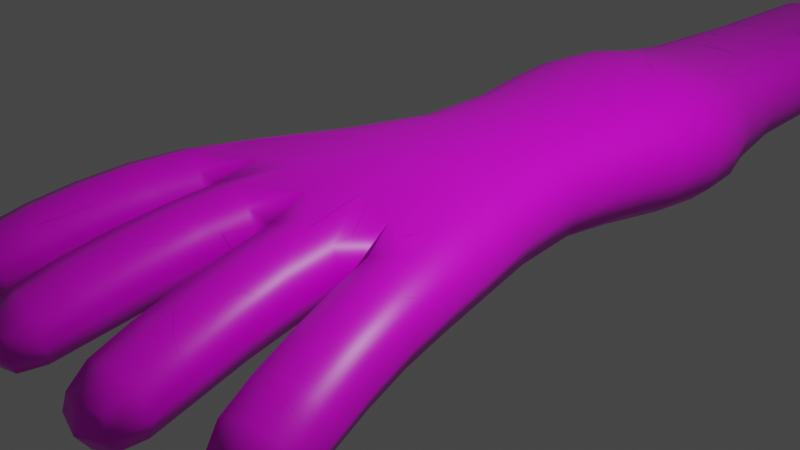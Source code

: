 # Source: hand_arm.blend  (saved by Blender 2.91.10; exported with 4.5.12 LTS)
import bpy
from mathutils import Matrix  # noqa: F401  (used for matrix-valued properties, if any)

bpy.ops.wm.read_factory_settings(use_empty=True)
scene = bpy.context.scene
scene.name = 'Scene'

# ---- collections
col_collection = bpy.data.collections.new('Collection'); scene.collection.children.link(col_collection)

# ---- images (referenced by path relative to the original .blend; pixels are not part of the script)
import os
ASSET_DIR = os.environ.get("B2B_ASSET_DIR", "")  # directory of the original .blend (textures are referenced by path, not embedded)
HERE = os.path.dirname(os.path.abspath(__file__))  # packed textures are extracted next to this script under _unpacked/

def load_image(name, relpath, width, height, colorspace="sRGB"):
    """Load a texture the original file referenced (path relative to the .blend, or extracted next to this script)."""
    p = next((c for c in (os.path.join(HERE, relpath), os.path.join(ASSET_DIR, relpath)) if relpath and os.path.exists(c)), "")
    if p:
        img = bpy.data.images.load(p, check_existing=True)
        img.name = name
    else:  # same state as the original file: an image datablock whose file is absent (Cycles renders it pink)
        img = bpy.data.images.new(name, width, height)
        img.source = "FILE"
        img.filepath = "//" + (relpath or name)
    img.colorspace_settings.name = colorspace
    return img
img_hand_png = load_image('hand.png', 'hand.png', 1024, 1024, 'sRGB')
img_arm_png = load_image('arm.png', 'arm.png', 1024, 1024, 'sRGB')

# ---- materials (node trees are filled in below, after node groups)
mat_hand = bpy.data.materials.new('hand')
mat_hand.alpha_threshold = 0.0
mat_hand.use_transparent_shadow = False
mat_hand.line_color = (0.0, 0.0, 0.0, 1.0)
mat_arm = bpy.data.materials.new('arm')
mat_arm.alpha_threshold = 0.0
mat_arm.use_transparent_shadow = False
mat_arm.line_color = (0.0, 0.0, 0.0, 1.0)

# ---- material node trees
mat_hand.use_nodes = True; mat_hand.node_tree.nodes.clear()
_N = mat_hand.node_tree.nodes; _L = mat_hand.node_tree.links
n0 = _N.new('ShaderNodeOutputMaterial'); n0.name = 'Material Output'; n0.location = (300, 300)
n1 = _N.new('ShaderNodeBsdfPrincipled'); n1.name = 'Principled BSDF'; n1.location = (10, 300)
n1.distribution = 'GGX'
n1.subsurface_method = 'BURLEY'
n1.inputs[2].default_value = 0.4
n1.inputs[3].default_value = 1.45
n1.inputs[27].default_value = (0.0, 0.0, 0.0, 1.0)
n1.inputs[28].default_value = 1.0
n2 = _N.new('ShaderNodeTexImage'); n2.name = 'Image Texture'; n2.location = (-280, 280)
n2.image = img_hand_png
_L.new(n1.outputs[0], n0.inputs[0])
_L.new(n2.outputs[0], n1.inputs[0])
n0.is_active_output = True
mat_arm.use_nodes = True; mat_arm.node_tree.nodes.clear()
_N = mat_arm.node_tree.nodes; _L = mat_arm.node_tree.links
n0 = _N.new('ShaderNodeOutputMaterial'); n0.name = 'Material Output'; n0.location = (300, 300)
n1 = _N.new('ShaderNodeBsdfPrincipled'); n1.name = 'Principled BSDF'; n1.location = (10, 300)
n1.distribution = 'GGX'
n1.subsurface_method = 'BURLEY'
n1.inputs[2].default_value = 0.4
n1.inputs[3].default_value = 1.45
n1.inputs[27].default_value = (0.0, 0.0, 0.0, 1.0)
n1.inputs[28].default_value = 1.0
n2 = _N.new('ShaderNodeTexImage'); n2.name = 'Image Texture'; n2.location = (-280, 280)
n2.image = img_arm_png
_L.new(n1.outputs[0], n0.inputs[0])
_L.new(n2.outputs[0], n1.inputs[0])
n0.is_active_output = True

# ---- world
world_world = bpy.data.worlds.new('World'); scene.world = world_world
world_world.use_nodes = True; world_world.node_tree.nodes.clear()
_N = world_world.node_tree.nodes; _L = world_world.node_tree.links
n0 = _N.new('ShaderNodeOutputWorld'); n0.name = 'World Output'; n0.location = (300, 300)
n1 = _N.new('ShaderNodeBackground'); n1.name = 'Background'; n1.location = (10, 300)
n1.inputs[0].default_value = (0.05088, 0.05088, 0.05088, 1.0)
_L.new(n1.outputs[0], n0.inputs[0])
n0.is_active_output = True
world_world.color = (0.05088, 0.05088, 0.05088)
world_world.use_sun_shadow = False
world_world.sun_shadow_jitter_overblur = 0.0

# ---- cameras
cam_camera = bpy.data.cameras.new('Camera')
cam_camera.clip_end = 100.0
cam_camera.ortho_scale = 7.314

# ---- lights
light_light = bpy.data.lights.new('Light', 'POINT')
light_light.transmission_factor = 0.0
light_light.energy = 1000.0
light_light.shadow_soft_size = 0.1
light_light.shadow_maximum_resolution = 0.006
light_light.use_absolute_resolution = True

# ---- meshes
me_cube = bpy.data.meshes.new('Cube')
me_cube.from_pydata([(-0.000689, 1.437, 0.6532), (-0.000689, 1.437, -0.4901), (-0.000689, -1.24, 0.8004), (-0.000689, -1.169, -0.103), (-1.0, 1.437, 0.3664), (-1.0, 1.437, -0.3664), (-1.919, -0.7474, 0.7172), (-1.919, -0.6767, -0.1203), (-0.5003, 1.437, -0.4747), (-0.9601, -1.071, 0.7689), (-0.9601, -1.0, -0.1203), (-0.5003, 1.437, 0.6089), (-2.155, -1.757, -0.09456), (-2.155, -1.846, 0.7113), (-1.225, -2.081, 0.7113), (-1.225, -1.993, -0.09456), (-0.09909, -2.227, 0.7113), (-0.09909, -2.138, -0.09456), (-1.066, -2.017, -0.09456), (-1.066, -2.106, 0.7113), (-2.427, -2.832, -0.3017), (-2.427, -2.891, 0.4594), (-1.497, -3.127, 0.4594), (-1.497, -3.068, -0.3017), (-0.2075, -3.329, 0.4594), (-0.2075, -3.27, -0.3017), (-1.174, -3.148, -0.3017), (-1.174, -3.207, 0.4594), (-0.2895, -4.246, 0.1717), (-0.2926, -4.145, -0.5612), (-1.262, -4.053, -0.5612), (-1.259, -4.154, 0.1717), (-2.614, -3.571, -0.5612), (-2.614, -3.673, 0.1717), (-1.684, -3.908, 0.1717), (-1.684, -3.807, -0.5612), (-0.5003, 8.886, -0.4747), (-1.0, 8.886, -0.3664), (-0.000689, 8.886, 0.509), (-0.000689, 8.886, -0.4901), (-1.0, 8.886, 0.3664), (-0.5003, 8.886, 0.506), (-0.5003, 4.896, 0.506), (-1.0, 4.896, 0.3664), (-0.000689, 4.896, -0.4901), (-0.000689, 4.896, 0.509), (-1.0, 4.896, -0.3664), (-0.5003, 4.896, -0.4747), (-0.861, 4.183, 0.7983), (-1.499, 4.183, 0.422), (-0.000689, 4.183, 0.8912), (-1.499, 4.183, -0.4245), (-0.000689, 4.183, -0.8899), (-0.861, 4.183, -0.7645), (-1.511, 3.02, 0.4052), (-0.000689, 3.02, 0.7758), (-1.511, 3.02, -0.4069), (-0.846, 3.02, 0.71), (-0.000689, 3.02, -0.7691), (-0.846, 3.02, -0.677)], [], [(11, 4, 6, 9), (10, 9, 14, 15), (7, 6, 4, 5), (8, 1, 3, 10), (48, 50, 45, 42), (43, 42, 41, 40), (5, 8, 10, 7), (9, 10, 18, 19), (0, 11, 9, 2), (15, 14, 22, 23), (6, 7, 12, 13), (7, 10, 15, 12), (9, 6, 13, 14), (18, 17, 25, 26), (10, 3, 17, 18), (3, 2, 16, 17), (2, 9, 19, 16), (20, 23, 35, 32), (14, 13, 21, 22), (12, 15, 23, 20), (13, 12, 20, 21), (27, 26, 30, 31), (16, 19, 27, 24), (17, 16, 24, 25), (19, 18, 26, 27), (29, 28, 31, 30), (26, 25, 29, 30), (24, 27, 31, 28), (25, 24, 28, 29), (35, 34, 33, 32), (21, 20, 32, 33), (23, 22, 34, 35), (22, 21, 33, 34), (46, 43, 40, 37), (44, 47, 36, 39), (47, 46, 37, 36), (42, 45, 38, 41), (53, 51, 46, 47), (52, 53, 47, 44), (51, 49, 43, 46), (49, 48, 42, 43), (54, 57, 48, 49), (56, 54, 49, 51), (58, 59, 53, 52), (59, 56, 51, 53), (57, 55, 50, 48), (11, 0, 55, 57), (8, 5, 56, 59), (1, 8, 59, 58), (5, 4, 54, 56), (4, 11, 57, 54)])
me_cube.polygons.foreach_set('use_smooth', [True] * 51)
_uv = me_cube.uv_layers.new(name='UVMap')
_uv.uv.foreach_set('vector', [0.75, 0.5, 0.875, 0.5, 0.875, 0.75, 0.75, 0.75, 0.375, 0.875, 0.625, 0.875, 0.625, 0.875, 0.375, 0.875, 0.375, 0.0, 0.625, 0.0, 0.625, 0.25, 0.375, 0.25, 0.25, 0.5, 0.375, 0.5, 0.375, 0.75, 0.25, 0.75, 0.75, 0.5, 0.625, 0.5, 0.625, 0.5, 0.75, 0.5, 0.875, 0.5, 0.75, 0.5, 0.75, 0.5, 0.875, 0.5, 0.125, 0.5, 0.25, 0.5, 0.25, 0.75, 0.125, 0.75, 0.625, 0.875, 0.375, 0.875, 0.375, 0.875, 0.625, 0.875, 0.625, 0.5, 0.75, 0.5, 0.75, 0.75, 0.625, 0.75, 0.375, 0.875, 0.625, 0.875, 0.625, 0.875, 0.375, 0.875, 0.625, 0.0, 0.375, 0.0, 0.375, 0.0, 0.625, 0.0, 0.125, 0.75, 0.25, 0.75, 0.25, 0.75, 0.125, 0.75, 0.75, 0.75, 0.875, 0.75, 0.875, 0.75, 0.75, 0.75, 0.25, 0.75, 0.375, 0.75, 0.375, 0.75, 0.25, 0.75, 0.25, 0.75, 0.375, 0.75, 0.375, 0.75, 0.25, 0.75, 0.375, 0.75, 0.625, 0.75, 0.625, 0.75, 0.375, 0.75, 0.625, 0.75, 0.75, 0.75, 0.75, 0.75, 0.625, 0.75, 0.125, 0.75, 0.25, 0.75, 0.25, 0.75, 0.125, 0.75, 0.75, 0.75, 0.875, 0.75, 0.875, 0.75, 0.75, 0.75, 0.125, 0.75, 0.25, 0.75, 0.25, 0.75, 0.125, 0.75, 0.625, 0.0, 0.375, 0.0, 0.375, 0.0, 0.625, 0.0, 0.625, 0.875, 0.375, 0.875, 0.375, 0.875, 0.625, 0.875, 0.625, 0.75, 0.75, 0.75, 0.75, 0.75, 0.625, 0.75, 0.375, 0.75, 0.625, 0.75, 0.625, 0.75, 0.375, 0.75, 0.625, 0.875, 0.375, 0.875, 0.375, 0.875, 0.625, 0.875, 0.375, 0.75, 0.625, 0.75, 0.625, 0.875, 0.375, 0.875, 0.25, 0.75, 0.375, 0.75, 0.375, 0.75, 0.25, 0.75, 0.625, 0.75, 0.75, 0.75, 0.75, 0.75, 0.625, 0.75, 0.375, 0.75, 0.625, 0.75, 0.625, 0.75, 0.375, 0.75, 0.375, 0.875, 0.625, 0.875, 0.625, 1.0, 0.375, 1.0, 0.625, 0.0, 0.375, 0.0, 0.375, 0.0, 0.625, 0.0, 0.375, 0.875, 0.625, 0.875, 0.625, 0.875, 0.375, 0.875, 0.75, 0.75, 0.875, 0.75, 0.875, 0.75, 0.75, 0.75, 0.375, 0.25, 0.625, 0.25, 0.625, 0.25, 0.375, 0.25, 0.375, 0.5, 0.25, 0.5, 0.25, 0.5, 0.375, 0.5, 0.25, 0.5, 0.125, 0.5, 0.125, 0.5, 0.25, 0.5, 0.75, 0.5, 0.625, 0.5, 0.625, 0.5, 0.75, 0.5, 0.25, 0.5, 0.125, 0.5, 0.125, 0.5, 0.25, 0.5, 0.375, 0.5, 0.25, 0.5, 0.25, 0.5, 0.375, 0.5, 0.375, 0.25, 0.625, 0.25, 0.625, 0.25, 0.375, 0.25, 0.875, 0.5, 0.75, 0.5, 0.75, 0.5, 0.875, 0.5, 0.875, 0.5, 0.75, 0.5, 0.75, 0.5, 0.875, 0.5, 0.375, 0.25, 0.625, 0.25, 0.625, 0.25, 0.375, 0.25, 0.375, 0.5, 0.25, 0.5, 0.25, 0.5, 0.375, 0.5, 0.25, 0.5, 0.125, 0.5, 0.125, 0.5, 0.25, 0.5, 0.75, 0.5, 0.625, 0.5, 0.625, 0.5, 0.75, 0.5, 0.75, 0.5, 0.625, 0.5, 0.625, 0.5, 0.75, 0.5, 0.25, 0.5, 0.125, 0.5, 0.125, 0.5, 0.25, 0.5, 0.375, 0.5, 0.25, 0.5, 0.25, 0.5, 0.375, 0.5, 0.375, 0.25, 0.625, 0.25, 0.625, 0.25, 0.375, 0.25, 0.875, 0.5, 0.75, 0.5, 0.75, 0.5, 0.875, 0.5])
me_cube.materials.append(mat_hand)
me_cube.use_remesh_preserve_volume = False
me_cube.use_remesh_preserve_attributes = False
me_cube.use_mirror_vertex_groups = False
me_cube.update()
me_cube_001 = bpy.data.meshes.new('Cube.001')
me_cube_001.from_pydata([(-0.9167, 1.437, 0.2847), (-0.9167, 1.437, -0.2623), (-0.5002, 1.437, -0.4592), (-0.5002, 1.437, 0.5759), (-0.5002, 8.886, -0.4592), (-0.9167, 8.886, -0.2623), (-0.9167, 8.886, 0.2676), (-0.5002, 8.886, 0.4833), (-0.5542, 5.442, 0.5279), (-0.996, 5.442, 0.2802), (-0.996, 5.442, -0.2753), (-0.5542, 5.442, -0.5041), (-0.7686, 4.108, 0.693), (-1.314, 4.108, 0.3271), (-1.314, 4.108, -0.3232), (-0.7686, 4.108, -0.6702), (-1.318, 2.95, 0.3185), (-1.318, 2.95, -0.3114), (-0.7645, 2.95, 0.668), (-0.7645, 2.95, -0.6295), (0.0, 1.437, 0.6384), (0.0, 1.437, -0.485), (0.9167, 1.437, 0.2847), (0.9167, 1.437, -0.2623), (0.5002, 1.437, -0.4592), (0.5002, 1.437, 0.5759), (0.5002, 8.886, -0.4592), (0.9167, 8.886, -0.2623), (0.0, 8.886, 0.508), (0.0, 8.886, -0.485), (0.9167, 8.886, 0.2676), (0.5002, 8.886, 0.4833), (0.5542, 5.442, 0.5279), (0.996, 5.442, 0.2802), (0.0, 5.442, -0.5455), (0.0, 5.442, 0.5667), (0.996, 5.442, -0.2753), (0.5542, 5.442, -0.5041), (0.7686, 4.108, 0.693), (1.314, 4.108, 0.3271), (0.0, 4.108, 0.7838), (1.314, 4.108, -0.3232), (0.0, 4.108, -0.7693), (0.7686, 4.108, -0.6702), (1.318, 2.95, 0.3185), (0.0, 2.95, 0.7524), (1.318, 2.95, -0.3114), (0.7645, 2.95, 0.668), (0.0, 2.95, -0.7145), (0.7645, 2.95, -0.6295), (-0.7397, 1.437, -0.4056), (-0.6619, 4.598, 0.6155), (-0.9792, 1.437, 0.002797), (-0.2502, 1.437, 0.6251), (-0.2502, 1.437, -0.4798), (-0.7397, 1.437, 0.4733), (-0.507, 6.959, 0.4888), (-0.7397, 8.886, -0.4056), (-0.9792, 8.886, 0.0006534), (-0.2502, 8.886, 0.5046), (-0.2502, 8.886, -0.4798), (-0.7397, 8.886, 0.421), (-1.148, 2.22, 0.3024), (0.0, 6.959, -0.4925), (0.0, 2.22, 0.696), (-1.148, 2.22, -0.2888), (-0.507, 6.959, -0.4648), (-0.9266, 6.959, 0.2691), (0.0, 4.598, -0.6642), (0.0, 6.959, 0.5154), (-0.9266, 6.959, -0.264), (-0.6619, 4.598, -0.5923), (-0.2794, 5.442, 0.5596), (-0.8101, 5.442, -0.4346), (-0.2794, 5.442, -0.5361), (-1.061, 5.442, 0.0004678), (-0.8101, 5.442, 0.4499), (-0.8065, 3.583, 0.7031), (-1.155, 4.598, 0.3051), (0.0, 4.598, 0.6819), (-1.155, 4.598, -0.3007), (0.0, 3.583, -0.7804), (-0.8065, 3.583, -0.6785), (-1.091, 4.108, 0.5568), (-1.392, 4.108, -0.0002187), (-0.3955, 4.108, -0.7442), (-1.091, 4.108, -0.5417), (-0.3955, 4.108, 0.7633), (-1.376, 3.583, 0.3298), (0.0, 3.583, 0.7973), (-1.376, 3.583, -0.3256), (-0.6516, 2.22, 0.6228), (0.0, 2.22, -0.6087), (-0.6516, 2.22, -0.551), (-0.3922, 2.95, 0.7335), (-1.091, 2.95, -0.5155), (-0.3922, 2.95, -0.6932), (-1.397, 2.95, 0.0003066), (-1.091, 2.95, 0.5394), (0.7397, 1.437, -0.4056), (0.6619, 4.598, 0.6155), (0.9792, 1.437, 0.002797), (0.2502, 1.437, 0.6251), (0.2502, 1.437, -0.4798), (0.7397, 1.437, 0.4733), (0.507, 6.959, 0.4888), (0.7397, 8.886, -0.4056), (0.9792, 8.886, 0.0006534), (0.2502, 8.886, 0.5046), (0.2502, 8.886, -0.4798), (0.7397, 8.886, 0.421), (1.148, 2.22, 0.3024), (1.148, 2.22, -0.2888), (0.507, 6.959, -0.4648), (0.9266, 6.959, 0.2691), (0.9266, 6.959, -0.264), (0.6619, 4.598, -0.5923), (0.2794, 5.442, 0.5596), (0.8101, 5.442, -0.4346), (0.2794, 5.442, -0.5361), (1.061, 5.442, 0.0004678), (0.8101, 5.442, 0.4499), (0.8065, 3.583, 0.7031), (1.155, 4.598, 0.3051), (1.155, 4.598, -0.3007), (0.8065, 3.583, -0.6785), (1.091, 4.108, 0.5568), (1.392, 4.108, -0.0002187), (0.3955, 4.108, -0.7442), (1.091, 4.108, -0.5417), (0.3955, 4.108, 0.7633), (1.376, 3.583, 0.3298), (1.376, 3.583, -0.3256), (0.6516, 2.22, 0.6228), (0.6516, 2.22, -0.551), (0.3922, 2.95, 0.7335), (1.091, 2.95, -0.5155), (0.3922, 2.95, -0.6932), (1.397, 2.95, 0.0003067), (1.091, 2.95, 0.5394), (-0.3379, 4.598, 0.6677), (-0.7485, 6.959, 0.4246), (-0.9895, 6.959, 0.0006302), (-0.2538, 6.959, -0.4869), (-0.7485, 6.959, -0.4092), (-0.2538, 6.959, 0.5114), (-0.9508, 4.598, -0.4914), (-0.3379, 4.598, -0.6465), (-1.226, 4.598, 0.0001035), (-0.9508, 4.598, 0.5067), (-1.144, 3.583, 0.5632), (-1.457, 3.583, -0.0002082), (-0.4154, 3.583, -0.7546), (-1.144, 3.583, -0.547), (-0.4154, 3.583, 0.7759), (-0.3313, 2.22, 0.6799), (-0.9415, 2.22, -0.4648), (-0.3313, 2.22, -0.5949), (-1.22, 2.22, 0.00139), (-0.9415, 2.22, 0.5074), (0.3379, 4.598, 0.6677), (0.7485, 6.959, 0.4246), (0.9895, 6.959, 0.0006302), (0.2538, 6.959, -0.4869), (0.7485, 6.959, -0.4092), (0.2538, 6.959, 0.5114), (0.9508, 4.598, -0.4914), (0.3379, 4.598, -0.6465), (1.226, 4.598, 0.0001035), (0.9508, 4.598, 0.5067), (1.144, 3.583, 0.5632), (1.457, 3.583, -0.0002082), (0.4154, 3.583, -0.7546), (1.144, 3.583, -0.547), (0.4154, 3.583, 0.7759), (0.3313, 2.22, 0.6799), (0.9415, 2.22, -0.4648), (0.3313, 2.22, -0.5949), (1.22, 2.22, 0.00139), (0.9415, 2.22, 0.5074)], [], [(12, 87, 140, 51), (87, 40, 79, 140), (140, 79, 35, 72), (51, 140, 72, 8), (9, 76, 141, 67), (76, 8, 56, 141), (141, 56, 7, 61), (67, 141, 61, 6), (10, 75, 142, 70), (75, 9, 67, 142), (142, 67, 6, 58), (70, 142, 58, 5), (34, 74, 143, 63), (74, 11, 66, 143), (143, 66, 4, 60), (63, 143, 60, 29), (11, 73, 144, 66), (73, 10, 70, 144), (144, 70, 5, 57), (66, 144, 57, 4), (8, 72, 145, 56), (72, 35, 69, 145), (145, 69, 28, 59), (56, 145, 59, 7), (15, 86, 146, 71), (86, 14, 80, 146), (146, 80, 10, 73), (71, 146, 73, 11), (42, 85, 147, 68), (85, 15, 71, 147), (147, 71, 11, 74), (68, 147, 74, 34), (14, 84, 148, 80), (84, 13, 78, 148), (148, 78, 9, 75), (80, 148, 75, 10), (13, 83, 149, 78), (83, 12, 51, 149), (149, 51, 8, 76), (78, 149, 76, 9), (16, 98, 150, 88), (98, 18, 77, 150), (150, 77, 12, 83), (88, 150, 83, 13), (17, 97, 151, 90), (97, 16, 88, 151), (151, 88, 13, 84), (90, 151, 84, 14), (48, 96, 152, 81), (96, 19, 82, 152), (152, 82, 15, 85), (81, 152, 85, 42), (19, 95, 153, 82), (95, 17, 90, 153), (153, 90, 14, 86), (82, 153, 86, 15), (18, 94, 154, 77), (94, 45, 89, 154), (154, 89, 40, 87), (77, 154, 87, 12), (3, 53, 155, 91), (53, 20, 64, 155), (155, 64, 45, 94), (91, 155, 94, 18), (2, 50, 156, 93), (50, 1, 65, 156), (156, 65, 17, 95), (93, 156, 95, 19), (21, 54, 157, 92), (54, 2, 93, 157), (157, 93, 19, 96), (92, 157, 96, 48), (1, 52, 158, 65), (52, 0, 62, 158), (158, 62, 16, 97), (65, 158, 97, 17), (0, 55, 159, 62), (55, 3, 91, 159), (159, 91, 18, 98), (62, 159, 98, 16), (38, 100, 160, 130), (100, 32, 117, 160), (160, 117, 35, 79), (130, 160, 79, 40), (33, 114, 161, 121), (114, 30, 110, 161), (161, 110, 31, 105), (121, 161, 105, 32), (36, 115, 162, 120), (115, 27, 107, 162), (162, 107, 30, 114), (120, 162, 114, 33), (34, 63, 163, 119), (63, 29, 109, 163), (163, 109, 26, 113), (119, 163, 113, 37), (37, 113, 164, 118), (113, 26, 106, 164), (164, 106, 27, 115), (118, 164, 115, 36), (32, 105, 165, 117), (105, 31, 108, 165), (165, 108, 28, 69), (117, 165, 69, 35), (43, 116, 166, 129), (116, 37, 118, 166), (166, 118, 36, 124), (129, 166, 124, 41), (42, 68, 167, 128), (68, 34, 119, 167), (167, 119, 37, 116), (128, 167, 116, 43), (41, 124, 168, 127), (124, 36, 120, 168), (168, 120, 33, 123), (127, 168, 123, 39), (39, 123, 169, 126), (123, 33, 121, 169), (169, 121, 32, 100), (126, 169, 100, 38), (44, 131, 170, 139), (131, 39, 126, 170), (170, 126, 38, 122), (139, 170, 122, 47), (46, 132, 171, 138), (132, 41, 127, 171), (171, 127, 39, 131), (138, 171, 131, 44), (48, 81, 172, 137), (81, 42, 128, 172), (172, 128, 43, 125), (137, 172, 125, 49), (49, 125, 173, 136), (125, 43, 129, 173), (173, 129, 41, 132), (136, 173, 132, 46), (47, 122, 174, 135), (122, 38, 130, 174), (174, 130, 40, 89), (135, 174, 89, 45), (25, 133, 175, 102), (133, 47, 135, 175), (175, 135, 45, 64), (102, 175, 64, 20), (24, 134, 176, 99), (134, 49, 136, 176), (176, 136, 46, 112), (99, 176, 112, 23), (21, 92, 177, 103), (92, 48, 137, 177), (177, 137, 49, 134), (103, 177, 134, 24), (23, 112, 178, 101), (112, 46, 138, 178), (178, 138, 44, 111), (101, 178, 111, 22), (22, 111, 179, 104), (111, 44, 139, 179), (179, 139, 47, 133), (104, 179, 133, 25)])
me_cube_001.polygons.foreach_set('use_smooth', [True] * 160)
_uv = me_cube_001.uv_layers.new(name='UVMap')
_uv.uv.foreach_set('vector', [0.4196, 0.358, 0.4696, 0.3579, 0.4774, 0.4239, 0.4339, 0.424, 0.4696, 0.3579, 0.5227, 0.3578, 0.5227, 0.4238, 0.4774, 0.4239, 0.4774, 0.4239, 0.5227, 0.4238, 0.5227, 0.5373, 0.4852, 0.5373, 0.4339, 0.424, 0.4774, 0.4239, 0.4852, 0.5373, 0.4483, 0.5374, 0.3891, 0.538, 0.414, 0.5376, 0.4223, 0.7412, 0.3984, 0.7415, 0.414, 0.5376, 0.4483, 0.5374, 0.4547, 0.741, 0.4223, 0.7412, 0.4223, 0.7412, 0.4547, 0.741, 0.4556, 0.9995, 0.4234, 0.9996, 0.3984, 0.7415, 0.4223, 0.7412, 0.4234, 0.9996, 0.3997, 1.0, 0.718, 0.5372, 0.7542, 0.5371, 0.7549, 0.7407, 0.7202, 0.7408, 0.7542, 0.5371, 0.7923, 0.5372, 0.7915, 0.7408, 0.7549, 0.7407, 0.7549, 0.7407, 0.7915, 0.7408, 0.7912, 0.9993, 0.7548, 0.9992, 0.7202, 0.7408, 0.7549, 0.7407, 0.7548, 0.9992, 0.7204, 0.9993, 0.1846, 0.5372, 0.2221, 0.5372, 0.2187, 0.7408, 0.1846, 0.7408, 0.2221, 0.5372, 0.259, 0.5372, 0.2526, 0.7408, 0.2187, 0.7408, 0.2187, 0.7408, 0.2526, 0.7408, 0.2517, 0.9993, 0.2182, 0.9993, 0.1846, 0.7408, 0.2187, 0.7408, 0.2182, 0.9993, 0.1846, 0.9993, 0.259, 0.5372, 0.2933, 0.5372, 0.285, 0.7408, 0.2526, 0.7408, 0.2933, 0.5372, 0.3182, 0.5373, 0.3089, 0.7408, 0.285, 0.7408, 0.285, 0.7408, 0.3089, 0.7408, 0.3076, 0.9993, 0.2839, 0.9993, 0.2526, 0.7408, 0.285, 0.7408, 0.2839, 0.9993, 0.2517, 0.9993, 0.4483, 0.5374, 0.4852, 0.5373, 0.4886, 0.741, 0.4547, 0.741, 0.4852, 0.5373, 0.5227, 0.5373, 0.5227, 0.7409, 0.4886, 0.741, 0.4886, 0.741, 0.5227, 0.7409, 0.5227, 0.9994, 0.4891, 0.9994, 0.4547, 0.741, 0.4886, 0.741, 0.4891, 0.9994, 0.4556, 0.9995, 0.2877, 0.3582, 0.331, 0.3582, 0.3122, 0.424, 0.2734, 0.424, 0.331, 0.3582, 0.3609, 0.3583, 0.3395, 0.4241, 0.3122, 0.424, 0.3122, 0.424, 0.3395, 0.4241, 0.3182, 0.5373, 0.2933, 0.5372, 0.2734, 0.424, 0.3122, 0.424, 0.2933, 0.5372, 0.259, 0.5372, 0.1846, 0.3581, 0.2377, 0.3581, 0.2299, 0.424, 0.1846, 0.424, 0.2377, 0.3581, 0.2877, 0.3582, 0.2734, 0.424, 0.2299, 0.424, 0.2299, 0.424, 0.2734, 0.424, 0.259, 0.5372, 0.2221, 0.5372, 0.1846, 0.424, 0.2299, 0.424, 0.2221, 0.5372, 0.1846, 0.5372, 0.7083, 0.3579, 0.7506, 0.3578, 0.7524, 0.4238, 0.713, 0.4238, 0.7506, 0.3578, 0.7952, 0.3579, 0.794, 0.4238, 0.7524, 0.4238, 0.7524, 0.4238, 0.794, 0.4238, 0.7923, 0.5372, 0.7542, 0.5371, 0.713, 0.4238, 0.7524, 0.4238, 0.7542, 0.5371, 0.718, 0.5372, 0.7952, 0.3579, 0.8284, 0.3581, 0.8232, 0.424, 0.794, 0.4238, 0.3763, 0.3584, 0.4196, 0.358, 0.4339, 0.424, 0.3951, 0.4243, 0.3951, 0.4243, 0.4339, 0.424, 0.4483, 0.5374, 0.414, 0.5376, 0.794, 0.4238, 0.8232, 0.424, 0.817, 0.5374, 0.7923, 0.5372, 0.7941, 0.2026, 0.8261, 0.2028, 0.8287, 0.2877, 0.7949, 0.2874, 0.3764, 0.2031, 0.4201, 0.2028, 0.4145, 0.2877, 0.3692, 0.288, 0.3692, 0.288, 0.4145, 0.2877, 0.4196, 0.358, 0.3763, 0.3584, 0.7949, 0.2874, 0.8287, 0.2877, 0.8284, 0.3581, 0.7952, 0.3579, 0.7099, 0.2026, 0.7507, 0.2025, 0.7499, 0.2874, 0.7073, 0.2874, 0.7507, 0.2025, 0.7941, 0.2026, 0.7949, 0.2874, 0.7499, 0.2874, 0.7499, 0.2874, 0.7949, 0.2874, 0.7952, 0.3579, 0.7506, 0.3578, 0.7073, 0.2874, 0.7499, 0.2874, 0.7506, 0.3578, 0.7083, 0.3579, 0.1846, 0.2028, 0.2372, 0.2028, 0.2403, 0.2878, 0.1846, 0.2878, 0.2372, 0.2028, 0.2872, 0.2029, 0.2928, 0.2878, 0.2403, 0.2878, 0.2403, 0.2878, 0.2928, 0.2878, 0.2877, 0.3582, 0.2377, 0.3581, 0.1846, 0.2878, 0.2403, 0.2878, 0.2377, 0.3581, 0.1846, 0.3581, 0.2872, 0.2029, 0.3309, 0.2029, 0.3381, 0.2878, 0.2928, 0.2878, 0.3309, 0.2029, 0.3614, 0.203, 0.3692, 0.2879, 0.3381, 0.2878, 0.3381, 0.2878, 0.3692, 0.2879, 0.3609, 0.3583, 0.331, 0.3582, 0.2928, 0.2878, 0.3381, 0.2878, 0.331, 0.3582, 0.2877, 0.3582, 0.4201, 0.2028, 0.4701, 0.2026, 0.467, 0.2875, 0.4145, 0.2877, 0.4701, 0.2026, 0.5227, 0.2026, 0.5227, 0.2874, 0.467, 0.2875, 0.467, 0.2875, 0.5227, 0.2874, 0.5227, 0.3578, 0.4696, 0.3579, 0.4145, 0.2877, 0.467, 0.2875, 0.4696, 0.3579, 0.4196, 0.358, 0.4556, 0.0001512, 0.4891, 3.231e-05, 0.4782, 0.1049, 0.4353, 0.105, 0.4891, 3.231e-05, 0.5227, 0.0, 0.5227, 0.1048, 0.4782, 0.1049, 0.4782, 0.1049, 0.5227, 0.1048, 0.5227, 0.2026, 0.4701, 0.2026, 0.4353, 0.105, 0.4782, 0.1049, 0.4701, 0.2026, 0.4201, 0.2028, 0.2517, 8.702e-06, 0.2839, 2.67e-05, 0.3109, 0.105, 0.272, 0.1049, 0.2839, 2.67e-05, 0.3076, 7.486e-05, 0.3386, 0.105, 0.3109, 0.105, 0.3109, 0.105, 0.3386, 0.105, 0.3614, 0.203, 0.3309, 0.2029, 0.272, 0.1049, 0.3109, 0.105, 0.3309, 0.2029, 0.2872, 0.2029, 0.1846, 0.0, 0.2182, 1.669e-06, 0.2291, 0.1049, 0.1846, 0.1049, 0.2182, 1.669e-06, 0.2517, 8.702e-06, 0.272, 0.1049, 0.2291, 0.1049, 0.2291, 0.1049, 0.272, 0.1049, 0.2872, 0.2029, 0.2372, 0.2028, 0.1846, 0.1049, 0.2291, 0.1049, 0.2372, 0.2028, 0.1846, 0.2028, 0.721, 6.378e-05, 0.7557, 0.0, 0.7528, 0.1047, 0.7148, 0.1048, 0.7557, 0.0, 0.7941, 6.378e-05, 0.7939, 0.1048, 0.7528, 0.1047, 0.7528, 0.1047, 0.7939, 0.1048, 0.7941, 0.2026, 0.7507, 0.2025, 0.7148, 0.1048, 0.7528, 0.1047, 0.7507, 0.2025, 0.7099, 0.2026, 0.7941, 6.378e-05, 0.8213, 0.0002444, 0.8236, 0.105, 0.7939, 0.1048, 0.4234, 0.0003989, 0.4556, 0.0001512, 0.4353, 0.105, 0.3964, 0.1053, 0.3964, 0.1053, 0.4353, 0.105, 0.4201, 0.2028, 0.3764, 0.2031, 0.7939, 0.1048, 0.8236, 0.105, 0.8261, 0.2028, 0.7941, 0.2026, 0.6258, 0.358, 0.6115, 0.424, 0.568, 0.4239, 0.5757, 0.3579, 0.6115, 0.424, 0.597, 0.5374, 0.5602, 0.5373, 0.568, 0.4239, 0.568, 0.4239, 0.5602, 0.5373, 0.5227, 0.5373, 0.5227, 0.4238, 0.5757, 0.3579, 0.568, 0.4239, 0.5227, 0.4238, 0.5227, 0.3578, 0.6563, 0.538, 0.647, 0.7415, 0.6231, 0.7412, 0.6314, 0.5376, 0.647, 0.7415, 0.6457, 1.0, 0.6219, 0.9996, 0.6231, 0.7412, 0.6231, 0.7412, 0.6219, 0.9996, 0.5898, 0.9995, 0.5907, 0.741, 0.6314, 0.5376, 0.6231, 0.7412, 0.5907, 0.741, 0.597, 0.5374, 0.912, 0.5371, 0.9108, 0.7408, 0.875, 0.7407, 0.8747, 0.537, 0.9108, 0.7408, 0.9105, 0.9993, 0.8749, 0.9992, 0.875, 0.7407, 0.875, 0.7407, 0.8749, 0.9992, 0.8395, 0.9993, 0.8394, 0.7408, 0.8747, 0.537, 0.875, 0.7407, 0.8394, 0.7408, 0.8376, 0.5371, 0.1846, 0.5372, 0.1846, 0.7408, 0.1506, 0.7408, 0.1471, 0.5372, 0.1846, 0.7408, 0.1846, 0.9993, 0.1511, 0.9993, 0.1506, 0.7408, 0.1506, 0.7408, 0.1511, 0.9993, 0.1175, 0.9993, 0.1166, 0.7408, 0.1471, 0.5372, 0.1506, 0.7408, 0.1166, 0.7408, 0.1103, 0.5372, 0.1103, 0.5372, 0.1166, 0.7408, 0.08421, 0.7408, 0.07594, 0.5372, 0.1166, 0.7408, 0.1175, 0.9993, 0.08539, 0.9993, 0.08421, 0.7408, 0.08421, 0.7408, 0.08539, 0.9993, 0.06164, 0.9993, 0.06031, 0.7408, 0.07594, 0.5372, 0.08421, 0.7408, 0.06031, 0.7408, 0.05101, 0.5373, 0.597, 0.5374, 0.5907, 0.741, 0.5567, 0.741, 0.5602, 0.5373, 0.5907, 0.741, 0.5898, 0.9995, 0.5562, 0.9994, 0.5567, 0.741, 0.5567, 0.741, 0.5562, 0.9994, 0.5227, 0.9994, 0.5227, 0.7409, 0.5602, 0.5373, 0.5567, 0.741, 0.5227, 0.7409, 0.5227, 0.5373, 0.08152, 0.3582, 0.09583, 0.424, 0.05707, 0.424, 0.03821, 0.3582, 0.09583, 0.424, 0.1103, 0.5372, 0.07594, 0.5372, 0.05707, 0.424, 0.05707, 0.424, 0.07594, 0.5372, 0.05101, 0.5373, 0.02971, 0.4241, 0.9472, 0.358, 0.9413, 0.424, 0.9145, 0.4237, 0.9165, 0.3576, 0.1846, 0.3581, 0.1846, 0.424, 0.1393, 0.424, 0.1316, 0.3581, 0.1846, 0.424, 0.1846, 0.5372, 0.1471, 0.5372, 0.1393, 0.424, 0.1393, 0.424, 0.1471, 0.5372, 0.1103, 0.5372, 0.09583, 0.424, 0.1316, 0.3581, 0.1393, 0.424, 0.09583, 0.424, 0.08152, 0.3582, 0.9165, 0.3576, 0.9145, 0.4237, 0.8737, 0.4236, 0.8728, 0.3575, 0.9145, 0.4237, 0.912, 0.5371, 0.8747, 0.537, 0.8737, 0.4236, 0.8737, 0.4236, 0.8747, 0.537, 0.8376, 0.5371, 0.8333, 0.4237, 0.8728, 0.3575, 0.8737, 0.4236, 0.8333, 0.4237, 0.8294, 0.3576, 0.699, 0.3589, 0.6776, 0.4248, 0.6502, 0.4243, 0.6691, 0.3584, 0.6776, 0.4248, 0.6563, 0.538, 0.6314, 0.5376, 0.6502, 0.4243, 0.6502, 0.4243, 0.6314, 0.5376, 0.597, 0.5374, 0.6115, 0.424, 0.6691, 0.3584, 0.6502, 0.4243, 0.6115, 0.424, 0.6258, 0.358, 0.6995, 0.2036, 0.7073, 0.2886, 0.6761, 0.288, 0.669, 0.2031, 0.7073, 0.2886, 0.699, 0.3589, 0.6691, 0.3584, 0.6761, 0.288, 0.6761, 0.288, 0.6691, 0.3584, 0.6258, 0.358, 0.6309, 0.2877, 0.669, 0.2031, 0.6761, 0.288, 0.6309, 0.2877, 0.6252, 0.2028, 0.915, 0.2023, 0.9165, 0.2872, 0.8724, 0.287, 0.8728, 0.2022, 0.9165, 0.2872, 0.9165, 0.3576, 0.8728, 0.3575, 0.8724, 0.287, 0.8724, 0.287, 0.8728, 0.3575, 0.8294, 0.3576, 0.8287, 0.2872, 0.8728, 0.2022, 0.8724, 0.287, 0.8287, 0.2872, 0.8306, 0.2023, 0.1846, 0.2028, 0.1846, 0.2878, 0.1289, 0.2878, 0.132, 0.2028, 0.1846, 0.2878, 0.1846, 0.3581, 0.1316, 0.3581, 0.1289, 0.2878, 0.1289, 0.2878, 0.1316, 0.3581, 0.08152, 0.3582, 0.07643, 0.2878, 0.132, 0.2028, 0.1289, 0.2878, 0.07643, 0.2878, 0.08206, 0.2029, 0.08206, 0.2029, 0.07643, 0.2878, 0.03118, 0.2878, 0.03829, 0.2029, 0.07643, 0.2878, 0.08152, 0.3582, 0.03821, 0.3582, 0.03118, 0.2878, 0.9476, 0.2876, 0.9472, 0.358, 0.9165, 0.3576, 0.9165, 0.2872, 0.03829, 0.2029, 0.03118, 0.2878, 0.0, 0.2879, 0.007791, 0.203, 0.6252, 0.2028, 0.6309, 0.2877, 0.5784, 0.2875, 0.5753, 0.2026, 0.6309, 0.2877, 0.6258, 0.358, 0.5757, 0.3579, 0.5784, 0.2875, 0.5784, 0.2875, 0.5757, 0.3579, 0.5227, 0.3578, 0.5227, 0.2874, 0.5753, 0.2026, 0.5784, 0.2875, 0.5227, 0.2874, 0.5227, 0.2026, 0.5898, 0.0001512, 0.6101, 0.105, 0.5671, 0.1049, 0.5562, 3.231e-05, 0.6101, 0.105, 0.6252, 0.2028, 0.5753, 0.2026, 0.5671, 0.1049, 0.5671, 0.1049, 0.5753, 0.2026, 0.5227, 0.2026, 0.5227, 0.1048, 0.5562, 3.231e-05, 0.5671, 0.1049, 0.5227, 0.1048, 0.5227, 0.0, 0.1175, 8.702e-06, 0.09721, 0.1049, 0.05832, 0.105, 0.08538, 2.67e-05, 0.09721, 0.1049, 0.08206, 0.2029, 0.03829, 0.2029, 0.05832, 0.105, 0.05832, 0.105, 0.03829, 0.2029, 0.007791, 0.203, 0.0306, 0.105, 0.08538, 2.67e-05, 0.05832, 0.105, 0.0306, 0.105, 0.06164, 7.498e-05, 0.1846, 0.0, 0.1846, 0.1049, 0.1402, 0.1049, 0.1511, 1.788e-06, 0.1846, 0.1049, 0.1846, 0.2028, 0.132, 0.2028, 0.1402, 0.1049, 0.1402, 0.1049, 0.132, 0.2028, 0.08206, 0.2029, 0.09721, 0.1049, 0.1511, 1.788e-06, 0.1402, 0.1049, 0.09721, 0.1049, 0.1175, 8.702e-06, 0.9111, 0.0001078, 0.9131, 0.1047, 0.8738, 0.1045, 0.8752, 0.0, 0.9131, 0.1047, 0.915, 0.2023, 0.8728, 0.2022, 0.8738, 0.1045, 0.8738, 0.1045, 0.8728, 0.2022, 0.8306, 0.2023, 0.8339, 0.1047, 0.8752, 0.0, 0.8738, 0.1045, 0.8339, 0.1047, 0.8378, 0.0001078, 0.6457, 0.0008545, 0.6767, 0.1058, 0.649, 0.1053, 0.6219, 0.0003988, 0.6767, 0.1058, 0.6995, 0.2036, 0.669, 0.2031, 0.649, 0.1053, 0.649, 0.1053, 0.669, 0.2031, 0.6252, 0.2028, 0.6101, 0.105, 0.6219, 0.0003988, 0.649, 0.1053, 0.6101, 0.105, 0.5898, 0.0001512])
me_cube_001.materials.append(mat_arm)
me_cube_001.use_remesh_preserve_volume = False
me_cube_001.use_remesh_preserve_attributes = False
me_cube_001.use_mirror_vertex_groups = False
me_cube_001.update()
me_cube_002 = bpy.data.meshes.new('Cube.002')
me_cube_002.from_pydata([(-0.9167, 1.437, 0.2847), (-0.9167, 1.437, -0.2623), (-1.659, -0.5985, 0.5344), (-1.659, -0.5573, -0.02422), (-0.5002, 1.437, -0.4592), (-0.9513, -1.011, 0.6614), (-0.9513, -0.957, -0.06704), (-0.5002, 1.437, 0.5759), (-2.005, -1.811, 0.0005704), (-2.005, -1.865, 0.5378), (-1.382, -2.032, 0.5421), (-1.382, -1.978, 0.002008), (-0.2616, -2.211, 0.5475), (-0.2616, -2.157, 0.0048), (-0.9052, -2.071, 0.002488), (-0.9052, -2.125, 0.5444), (-2.258, -2.827, -0.1831), (-2.258, -2.875, 0.3261), (-1.638, -3.032, 0.3261), (-1.638, -2.984, -0.1831), (-0.3644, -3.267, 0.3261), (-0.3647, -3.219, -0.1831), (-1.009, -3.142, -0.1831), (-1.009, -3.189, 0.3261), (-0.512, -3.969, 0.05923), (-0.513, -3.925, -0.3119), (-0.9973, -3.875, -0.3119), (-0.9963, -3.918, 0.05923), (-2.334, -3.469, -0.3119), (-2.334, -3.513, 0.05923), (-1.869, -3.63, 0.05923), (-1.869, -3.587, -0.3119), (0.0, 1.437, 0.6384), (0.0, 1.437, -0.485), (-5.588e-09, -1.145, 0.6865), (1.863e-09, -1.091, -0.05911), (0.9167, 1.437, 0.2847), (0.9167, 1.437, -0.2623), (1.659, -0.5985, 0.5344), (1.659, -0.5573, -0.02422), (0.5002, 1.437, -0.4592), (0.9513, -1.011, 0.6614), (0.9513, -0.957, -0.06704), (0.5002, 1.437, 0.5759), (2.005, -1.811, 0.0005704), (2.005, -1.865, 0.5378), (1.382, -2.032, 0.5421), (1.382, -1.978, 0.002008), (0.2616, -2.211, 0.5475), (0.2616, -2.157, 0.0048), (0.9052, -2.071, 0.002488), (0.9052, -2.125, 0.5444), (2.258, -2.827, -0.1831), (2.258, -2.875, 0.3261), (1.638, -3.032, 0.3261), (1.638, -2.984, -0.1831), (0.3644, -3.267, 0.3261), (0.3647, -3.219, -0.1831), (1.009, -3.142, -0.1831), (1.009, -3.189, 0.3261), (0.512, -3.969, 0.05923), (0.513, -3.925, -0.3119), (0.9973, -3.875, -0.3119), (0.9963, -3.918, 0.05923), (2.334, -3.469, -0.3119), (2.334, -3.513, 0.05923), (1.869, -3.63, 0.05923), (1.869, -3.587, -0.3119), (-1.326, 0.3706, -0.127), (-0.7397, 1.437, -0.4056), (-1.769, -0.546, 0.2516), (-6.985e-10, -1.462, 0.3325), (-0.9792, 1.437, 0.002797), (-1.354, -0.7129, 0.6721), (1.863e-09, 0.1398, 0.7057), (-0.4617, -0.8635, -0.148), (-1.326, 0.3478, 0.429), (-0.2502, 1.437, 0.6251), (1.397e-09, 0.1736, -0.2958), (-0.2502, 1.437, -0.4798), (-0.4617, -0.9234, 0.7315), (-1.354, -0.6546, -0.1381), (-0.7397, 1.437, 0.4733), (-0.7276, 0.2419, -0.2871), (-1.01, -1.309, 0.3162), (-0.7276, 0.2081, 0.6619), (-2.122, -1.807, 0.2686), (-1.693, -1.959, 0.6409), (-1.693, -1.885, -0.09971), (-1.265, -2.036, 0.2726), (-1.236, -1.521, 0.5948), (-1.236, -1.468, 0.01935), (-1.868, -1.254, 0.01919), (-1.868, -1.305, 0.5702), (-0.1409, -2.2, 0.2767), (-0.5834, -2.104, -0.09804), (-0.5834, -2.178, 0.6476), (-1.026, -2.082, 0.2729), (-0.866, -1.544, 0.02034), (-0.866, -1.597, 0.6011), (-0.1965, -1.643, 0.02704), (-0.1965, -1.696, 0.6112), (-2.374, -2.822, 0.07148), (-1.948, -2.962, 0.4216), (-1.948, -2.897, -0.2786), (-1.521, -3.037, 0.07148), (-1.514, -2.547, 0.4496), (-1.514, -2.498, -0.07332), (-2.135, -2.389, 0.4491), (-2.135, -2.34, -0.0735), (-0.2437, -3.258, 0.07148), (-0.6872, -3.172, -0.2786), (-0.6867, -3.237, 0.4216), (-1.13, -3.151, 0.07148), (-0.3141, -2.694, -0.07297), (-0.9584, -2.613, -0.07326), (-0.9584, -2.663, 0.4499), (-0.3141, -2.744, 0.4503), (-0.464, -4.002, -0.1413), (-0.76, -3.944, -0.3671), (-0.7586, -3.999, 0.08443), (-1.055, -3.941, -0.1413), (-1.04, -3.601, -0.2892), (-1.039, -3.652, 0.1887), (-0.4218, -3.67, -0.2892), (-0.4209, -3.721, 0.1887), (-2.396, -3.52, -0.1413), (-2.112, -3.619, 0.08443), (-2.112, -3.564, -0.3671), (-1.829, -3.663, -0.1413), (-1.751, -3.379, -0.2892), (-2.344, -3.229, -0.2892), (-2.344, -3.28, 0.1887), (-1.751, -3.43, 0.1887), (1.326, 0.3706, -0.127), (0.7397, 1.437, -0.4056), (1.769, -0.546, 0.2516), (0.9792, 1.437, 0.002797), (1.354, -0.7129, 0.6721), (0.4617, -0.8635, -0.148), (1.326, 0.3478, 0.429), (0.2502, 1.437, 0.6251), (0.2502, 1.437, -0.4798), (0.4617, -0.9234, 0.7315), (1.354, -0.6546, -0.1381), (0.7397, 1.437, 0.4733), (0.7276, 0.2419, -0.2871), (1.01, -1.309, 0.3162), (0.7276, 0.2081, 0.6619), (2.122, -1.807, 0.2686), (1.693, -1.959, 0.6409), (1.693, -1.885, -0.09971), (1.265, -2.036, 0.2726), (1.236, -1.521, 0.5948), (1.236, -1.468, 0.01935), (1.868, -1.254, 0.01919), (1.868, -1.305, 0.5702), (0.1409, -2.2, 0.2767), (0.5834, -2.104, -0.09804), (0.5834, -2.178, 0.6476), (1.026, -2.082, 0.2729), (0.866, -1.544, 0.02034), (0.866, -1.597, 0.6011), (0.1965, -1.643, 0.02704), (0.1965, -1.696, 0.6112), (2.374, -2.822, 0.07148), (1.948, -2.962, 0.4216), (1.948, -2.897, -0.2786), (1.521, -3.037, 0.07148), (1.514, -2.547, 0.4496), (1.514, -2.498, -0.07332), (2.135, -2.389, 0.4491), (2.135, -2.34, -0.0735), (0.2437, -3.258, 0.07148), (0.6872, -3.172, -0.2786), (0.6867, -3.237, 0.4216), (1.13, -3.151, 0.07148), (0.3141, -2.694, -0.07297), (0.9584, -2.613, -0.07326), (0.9584, -2.663, 0.4499), (0.3141, -2.744, 0.4503), (0.464, -4.002, -0.1413), (0.76, -3.944, -0.3671), (0.7586, -3.999, 0.08443), (1.055, -3.941, -0.1413), (1.04, -3.601, -0.2892), (1.039, -3.652, 0.1887), (0.4218, -3.67, -0.2892), (0.4209, -3.721, 0.1887), (2.396, -3.52, -0.1413), (2.112, -3.619, 0.08443), (2.112, -3.564, -0.3671), (1.829, -3.663, -0.1413), (1.751, -3.379, -0.2892), (2.344, -3.229, -0.2892), (2.344, -3.28, 0.1887), (1.751, -3.43, 0.1887), (-1.071, 0.2855, 0.5929), (-1.13, -1.554, 0.3102), (-1.416, 0.3783, 0.1452), (-0.3632, 0.2031, -0.2991), (-1.071, 0.3182, -0.2579), (-0.9843, -1.582, 0.3109), (-0.3632, 0.1691, 0.6974), (-1.398, -2.552, 0.1882), (-1.985, -1.245, 0.293), (-1.554, -1.34, -0.08434), (-1.554, -1.411, 0.6841), (-0.6363, -2.644, -0.1712), (-0.5294, -1.563, -0.08174), (-0.08321, -1.716, 0.3219), (-0.5294, -1.635, 0.7081), (-2.049, -3.298, -0.3804), (-1.824, -2.477, 0.5473), (-1.824, -2.409, -0.1714), (-2.251, -2.335, 0.1877), (-1.156, -3.619, -0.0517), (-0.6362, -2.712, 0.5482), (-0.1933, -2.734, 0.1887), (-1.079, -2.623, 0.1882), (-0.7691, -4.077, -0.1728), (-0.7313, -3.631, -0.3804), (-0.73, -3.701, 0.277), (-0.3056, -3.713, -0.0517), (-2.134, -3.679, -0.1728), (-2.457, -3.23, -0.0517), (-1.64, -3.437, -0.0517), (-2.049, -3.369, 0.277), (1.071, 0.2855, 0.5929), (1.13, -1.554, 0.3102), (1.416, 0.3783, 0.1452), (0.3632, 0.2031, -0.2991), (1.071, 0.3182, -0.2579), (0.9843, -1.582, 0.3109), (0.3632, 0.1691, 0.6974), (1.398, -2.552, 0.1882), (1.985, -1.245, 0.293), (1.554, -1.34, -0.08434), (1.554, -1.411, 0.6841), (0.6363, -2.644, -0.1712), (0.5294, -1.563, -0.08174), (0.08321, -1.716, 0.3219), (0.5294, -1.635, 0.7081), (2.049, -3.298, -0.3804), (1.824, -2.477, 0.5473), (1.824, -2.409, -0.1714), (2.251, -2.335, 0.1877), (1.156, -3.619, -0.0517), (0.6362, -2.712, 0.5482), (0.1933, -2.734, 0.1887), (1.079, -2.623, 0.1882), (0.7691, -4.077, -0.1728), (0.7313, -3.631, -0.3804), (0.73, -3.701, 0.277), (0.3056, -3.713, -0.0517), (2.134, -3.679, -0.1728), (2.457, -3.23, -0.0517), (1.64, -3.437, -0.0517), (2.049, -3.369, 0.277)], [], [(7, 82, 197, 85), (82, 0, 76, 197), (197, 76, 2, 73), (85, 197, 73, 5), (6, 84, 198, 91), (84, 5, 90, 198), (198, 90, 10, 89), (91, 198, 89, 11), (3, 70, 199, 68), (70, 2, 76, 199), (199, 76, 0, 72), (68, 199, 72, 1), (4, 79, 200, 83), (79, 33, 78, 200), (200, 78, 35, 75), (83, 200, 75, 6), (1, 69, 201, 68), (69, 4, 83, 201), (201, 83, 6, 81), (68, 201, 81, 3), (5, 84, 202, 99), (84, 6, 98, 202), (202, 98, 14, 97), (99, 202, 97, 15), (32, 77, 203, 74), (77, 7, 85, 203), (203, 85, 5, 80), (74, 203, 80, 34), (11, 89, 204, 107), (89, 10, 106, 204), (204, 106, 18, 105), (107, 204, 105, 19), (2, 70, 205, 93), (70, 3, 92, 205), (205, 92, 8, 86), (93, 205, 86, 9), (3, 81, 206, 92), (81, 6, 91, 206), (206, 91, 11, 88), (92, 206, 88, 8), (5, 73, 207, 90), (73, 2, 93, 207), (207, 93, 9, 87), (90, 207, 87, 10), (14, 95, 208, 115), (95, 13, 114, 208), (208, 114, 21, 111), (115, 208, 111, 22), (6, 75, 209, 98), (75, 35, 100, 209), (209, 100, 13, 95), (98, 209, 95, 14), (35, 71, 210, 100), (71, 34, 101, 210), (210, 101, 12, 94), (100, 210, 94, 13), (34, 80, 211, 101), (80, 5, 99, 211), (211, 99, 15, 96), (101, 211, 96, 12), (16, 104, 212, 131), (104, 19, 130, 212), (212, 130, 31, 128), (131, 212, 128, 28), (10, 87, 213, 106), (87, 9, 108, 213), (213, 108, 17, 103), (106, 213, 103, 18), (8, 88, 214, 109), (88, 11, 107, 214), (214, 107, 19, 104), (109, 214, 104, 16), (9, 86, 215, 108), (86, 8, 109, 215), (215, 109, 16, 102), (108, 215, 102, 17), (23, 113, 216, 123), (113, 22, 122, 216), (216, 122, 26, 121), (123, 216, 121, 27), (12, 96, 217, 117), (96, 15, 116, 217), (217, 116, 23, 112), (117, 217, 112, 20), (13, 94, 218, 114), (94, 12, 117, 218), (218, 117, 20, 110), (114, 218, 110, 21), (15, 97, 219, 116), (97, 14, 115, 219), (219, 115, 22, 113), (116, 219, 113, 23), (25, 118, 220, 119), (118, 24, 120, 220), (220, 120, 27, 121), (119, 220, 121, 26), (22, 111, 221, 122), (111, 21, 124, 221), (221, 124, 25, 119), (122, 221, 119, 26), (20, 112, 222, 125), (112, 23, 123, 222), (222, 123, 27, 120), (125, 222, 120, 24), (21, 110, 223, 124), (110, 20, 125, 223), (223, 125, 24, 118), (124, 223, 118, 25), (31, 129, 224, 128), (129, 30, 127, 224), (224, 127, 29, 126), (128, 224, 126, 28), (17, 102, 225, 132), (102, 16, 131, 225), (225, 131, 28, 126), (132, 225, 126, 29), (19, 105, 226, 130), (105, 18, 133, 226), (226, 133, 30, 129), (130, 226, 129, 31), (18, 103, 227, 133), (103, 17, 132, 227), (227, 132, 29, 127), (133, 227, 127, 30), (43, 148, 228, 145), (148, 41, 138, 228), (228, 138, 38, 140), (145, 228, 140, 36), (42, 154, 229, 147), (154, 47, 152, 229), (229, 152, 46, 153), (147, 229, 153, 41), (39, 134, 230, 136), (134, 37, 137, 230), (230, 137, 36, 140), (136, 230, 140, 38), (40, 146, 231, 142), (146, 42, 139, 231), (231, 139, 35, 78), (142, 231, 78, 33), (37, 134, 232, 135), (134, 39, 144, 232), (232, 144, 42, 146), (135, 232, 146, 40), (41, 162, 233, 147), (162, 51, 160, 233), (233, 160, 50, 161), (147, 233, 161, 42), (32, 74, 234, 141), (74, 34, 143, 234), (234, 143, 41, 148), (141, 234, 148, 43), (47, 170, 235, 152), (170, 55, 168, 235), (235, 168, 54, 169), (152, 235, 169, 46), (38, 156, 236, 136), (156, 45, 149, 236), (236, 149, 44, 155), (136, 236, 155, 39), (39, 155, 237, 144), (155, 44, 151, 237), (237, 151, 47, 154), (144, 237, 154, 42), (41, 153, 238, 138), (153, 46, 150, 238), (238, 150, 45, 156), (138, 238, 156, 38), (50, 178, 239, 158), (178, 58, 174, 239), (239, 174, 57, 177), (158, 239, 177, 49), (42, 161, 240, 139), (161, 50, 158, 240), (240, 158, 49, 163), (139, 240, 163, 35), (35, 163, 241, 71), (163, 49, 157, 241), (241, 157, 48, 164), (71, 241, 164, 34), (34, 164, 242, 143), (164, 48, 159, 242), (242, 159, 51, 162), (143, 242, 162, 41), (52, 194, 243, 167), (194, 64, 191, 243), (243, 191, 67, 193), (167, 243, 193, 55), (46, 169, 244, 150), (169, 54, 166, 244), (244, 166, 53, 171), (150, 244, 171, 45), (44, 172, 245, 151), (172, 52, 167, 245), (245, 167, 55, 170), (151, 245, 170, 47), (45, 171, 246, 149), (171, 53, 165, 246), (246, 165, 52, 172), (149, 246, 172, 44), (59, 186, 247, 176), (186, 63, 184, 247), (247, 184, 62, 185), (176, 247, 185, 58), (48, 180, 248, 159), (180, 56, 175, 248), (248, 175, 59, 179), (159, 248, 179, 51), (49, 177, 249, 157), (177, 57, 173, 249), (249, 173, 56, 180), (157, 249, 180, 48), (51, 179, 250, 160), (179, 59, 176, 250), (250, 176, 58, 178), (160, 250, 178, 50), (61, 182, 251, 181), (182, 62, 184, 251), (251, 184, 63, 183), (181, 251, 183, 60), (58, 185, 252, 174), (185, 62, 182, 252), (252, 182, 61, 187), (174, 252, 187, 57), (56, 188, 253, 175), (188, 60, 183, 253), (253, 183, 63, 186), (175, 253, 186, 59), (57, 187, 254, 173), (187, 61, 181, 254), (254, 181, 60, 188), (173, 254, 188, 56), (67, 191, 255, 192), (191, 64, 189, 255), (255, 189, 65, 190), (192, 255, 190, 66), (53, 195, 256, 165), (195, 65, 189, 256), (256, 189, 64, 194), (165, 256, 194, 52), (55, 193, 257, 168), (193, 67, 192, 257), (257, 192, 66, 196), (168, 257, 196, 54), (54, 196, 258, 166), (196, 66, 190, 258), (258, 190, 65, 195), (166, 258, 195, 53)])
me_cube_002.polygons.foreach_set('use_smooth', [True] * 248)
_uv = me_cube_002.uv_layers.new(name='UVMap')
_uv.uv.foreach_set('vector', [0.2755, 0.0006596, 0.2987, 0.001741, 0.3309, 0.1114, 0.2977, 0.1181, 0.9206, 0.0, 0.9436, 0.003514, 0.9325, 0.1121, 0.9085, 0.1137, 0.3309, 0.1114, 0.3555, 0.1071, 0.3879, 0.1972, 0.3584, 0.2067, 0.2977, 0.1181, 0.3309, 0.1114, 0.3584, 0.2067, 0.3194, 0.2355, 0.1356, 0.7832, 0.1002, 0.7472, 0.09733, 0.7245, 0.1195, 0.7356, 0.1002, 0.7472, 0.07014, 0.7733, 0.06781, 0.7267, 0.09733, 0.7245, 0.09733, 0.7245, 0.06781, 0.7267, 0.06915, 0.6789, 0.09759, 0.6793, 0.1195, 0.7356, 0.09733, 0.7245, 0.09759, 0.6793, 0.1177, 0.6876, 0.9748, 0.2061, 0.9538, 0.2045, 0.9615, 0.1122, 0.9829, 0.1137, 0.9538, 0.2045, 0.924, 0.2062, 0.9325, 0.1121, 0.9615, 0.1122, 0.9615, 0.1122, 0.9325, 0.1121, 0.9436, 0.003514, 0.9711, 0.006228, 0.9829, 0.1137, 0.9615, 0.1122, 0.9711, 0.006228, 0.9929, 0.007258, 0.7296, 0.5208, 0.7053, 0.5208, 0.7164, 0.4018, 0.7518, 0.4056, 0.7053, 0.5208, 0.6811, 0.5208, 0.6813, 0.399, 0.7164, 0.4018, 0.7164, 0.4018, 0.6813, 0.399, 0.6815, 0.2773, 0.7262, 0.299, 0.7518, 0.4056, 0.7164, 0.4018, 0.7262, 0.299, 0.7737, 0.2902, 0.7701, 0.5215, 0.7528, 0.521, 0.7851, 0.4131, 0.8098, 0.4186, 0.7528, 0.521, 0.7296, 0.5208, 0.7518, 0.4056, 0.7851, 0.4131, 0.7851, 0.4131, 0.7518, 0.4056, 0.7737, 0.2902, 0.8126, 0.3193, 0.8098, 0.4186, 0.7851, 0.4131, 0.8126, 0.3193, 0.8423, 0.3291, 0.4568, 0.5231, 0.4874, 0.5541, 0.4846, 0.58, 0.4542, 0.5787, 0.4874, 0.5541, 0.523, 0.5215, 0.5071, 0.5764, 0.4846, 0.58, 0.4846, 0.58, 0.5071, 0.5764, 0.5055, 0.6276, 0.4851, 0.6287, 0.4542, 0.5787, 0.4846, 0.58, 0.4851, 0.6287, 0.4561, 0.6301, 0.2271, 0.0, 0.2513, 0.0001408, 0.2624, 0.1215, 0.2272, 0.1242, 0.2513, 0.0001408, 0.2755, 0.0006596, 0.2977, 0.1181, 0.2624, 0.1215, 0.2624, 0.1215, 0.2977, 0.1181, 0.3194, 0.2355, 0.272, 0.2264, 0.2272, 0.1242, 0.2624, 0.1215, 0.272, 0.2264, 0.2273, 0.2482, 0.1177, 0.6876, 0.09759, 0.6793, 0.1023, 0.6311, 0.1215, 0.639, 0.09759, 0.6793, 0.06915, 0.6789, 0.07456, 0.6308, 0.1023, 0.6311, 0.1023, 0.6311, 0.07456, 0.6308, 0.08298, 0.5858, 0.1101, 0.5861, 0.1215, 0.639, 0.1023, 0.6311, 0.1101, 0.5861, 0.1287, 0.5937, 0.924, 0.2062, 0.9538, 0.2045, 0.9498, 0.2739, 0.9202, 0.2763, 0.9538, 0.2045, 0.9748, 0.2061, 0.9704, 0.2751, 0.9498, 0.2739, 0.9498, 0.2739, 0.9704, 0.2751, 0.9707, 0.3304, 0.9505, 0.3297, 0.9202, 0.2763, 0.9498, 0.2739, 0.9505, 0.3297, 0.9217, 0.3319, 0.8423, 0.3291, 0.8126, 0.3193, 0.832, 0.2531, 0.8625, 0.2618, 0.8126, 0.3193, 0.7737, 0.2902, 0.8013, 0.2411, 0.832, 0.2531, 0.832, 0.2531, 0.8013, 0.2411, 0.8155, 0.1916, 0.8456, 0.2003, 0.8625, 0.2618, 0.832, 0.2531, 0.8456, 0.2003, 0.8758, 0.2077, 0.3194, 0.2355, 0.3584, 0.2067, 0.3778, 0.2739, 0.347, 0.2853, 0.3584, 0.2067, 0.3879, 0.1972, 0.4082, 0.2649, 0.3778, 0.2739, 0.3778, 0.2739, 0.4082, 0.2649, 0.4215, 0.3191, 0.3914, 0.327, 0.347, 0.2853, 0.3778, 0.2739, 0.3914, 0.327, 0.3611, 0.3351, 0.7693, 0.1826, 0.738, 0.1791, 0.7431, 0.1265, 0.7744, 0.1298, 0.738, 0.1791, 0.7069, 0.1742, 0.712, 0.122, 0.7431, 0.1265, 0.7431, 0.1265, 0.712, 0.122, 0.7168, 0.07079, 0.7479, 0.0751, 0.7744, 0.1298, 0.7431, 0.1265, 0.7479, 0.0751, 0.7793, 0.0783, 0.7737, 0.2902, 0.7262, 0.299, 0.7328, 0.2315, 0.7655, 0.2337, 0.7262, 0.299, 0.6815, 0.2773, 0.7006, 0.2241, 0.7328, 0.2315, 0.7328, 0.2315, 0.7006, 0.2241, 0.7069, 0.1742, 0.738, 0.1791, 0.7655, 0.2337, 0.7328, 0.2315, 0.738, 0.1791, 0.7693, 0.1826, 0.7296, 0.7976, 0.6933, 0.7614, 0.6907, 0.7378, 0.7136, 0.7462, 0.6933, 0.7614, 0.6621, 0.7916, 0.6607, 0.7404, 0.6907, 0.7378, 0.6907, 0.7378, 0.6607, 0.7404, 0.663, 0.6914, 0.6917, 0.6916, 0.7136, 0.7462, 0.6907, 0.7378, 0.6917, 0.6916, 0.7122, 0.6972, 0.2273, 0.2482, 0.272, 0.2264, 0.2786, 0.2952, 0.2463, 0.3021, 0.272, 0.2264, 0.3194, 0.2355, 0.3111, 0.2926, 0.2786, 0.2952, 0.2786, 0.2952, 0.3111, 0.2926, 0.3149, 0.3441, 0.2838, 0.3481, 0.2463, 0.3021, 0.2786, 0.2952, 0.2838, 0.3481, 0.2526, 0.3523, 0.9002, 0.1087, 0.87, 0.1017, 0.8798, 0.06251, 0.9085, 0.06953, 0.87, 0.1017, 0.8401, 0.09356, 0.851, 0.05499, 0.8798, 0.06251, 0.8798, 0.06251, 0.851, 0.05499, 0.8625, 0.03482, 0.8859, 0.03684, 0.9085, 0.06953, 0.8798, 0.06251, 0.8859, 0.03684, 0.9075, 0.04621, 0.3611, 0.3351, 0.3914, 0.327, 0.404, 0.378, 0.3739, 0.3857, 0.3914, 0.327, 0.4215, 0.3191, 0.434, 0.3705, 0.404, 0.378, 0.404, 0.378, 0.434, 0.3705, 0.4459, 0.4186, 0.4159, 0.426, 0.3739, 0.3857, 0.404, 0.378, 0.4159, 0.426, 0.3858, 0.4337, 0.8758, 0.2077, 0.8456, 0.2003, 0.8582, 0.1493, 0.8883, 0.1563, 0.8456, 0.2003, 0.8155, 0.1916, 0.8282, 0.141, 0.8582, 0.1493, 0.8582, 0.1493, 0.8282, 0.141, 0.8401, 0.09356, 0.87, 0.1017, 0.8883, 0.1563, 0.8582, 0.1493, 0.87, 0.1017, 0.9002, 0.1087, 0.9217, 0.3319, 0.9505, 0.3297, 0.9564, 0.3824, 0.9284, 0.3844, 0.9505, 0.3297, 0.9707, 0.3304, 0.976, 0.3832, 0.9564, 0.3824, 0.9564, 0.3824, 0.976, 0.3832, 0.9847, 0.4322, 0.9658, 0.4314, 0.9284, 0.3844, 0.9564, 0.3824, 0.9658, 0.4314, 0.9383, 0.4333, 0.4701, 0.7346, 0.4975, 0.7336, 0.5054, 0.7794, 0.4794, 0.7801, 0.4975, 0.7336, 0.5165, 0.7325, 0.523, 0.7775, 0.5054, 0.7794, 0.5054, 0.7794, 0.523, 0.7775, 0.5213, 0.8034, 0.5072, 0.8097, 0.4794, 0.7801, 0.5054, 0.7794, 0.5072, 0.8097, 0.4874, 0.8058, 0.2526, 0.3523, 0.2838, 0.3481, 0.2889, 0.4006, 0.2577, 0.4047, 0.2838, 0.3481, 0.3149, 0.3441, 0.3201, 0.3968, 0.2889, 0.4006, 0.2889, 0.4006, 0.3201, 0.3968, 0.325, 0.4489, 0.2938, 0.4525, 0.2577, 0.4047, 0.2889, 0.4006, 0.2938, 0.4525, 0.2625, 0.4563, 0.7122, 0.6972, 0.6917, 0.6916, 0.6965, 0.6408, 0.7161, 0.6461, 0.6917, 0.6916, 0.663, 0.6914, 0.6687, 0.6407, 0.6965, 0.6408, 0.6965, 0.6408, 0.6687, 0.6407, 0.6769, 0.5909, 0.7041, 0.5909, 0.7161, 0.6461, 0.6965, 0.6408, 0.7041, 0.5909, 0.723, 0.596, 0.4561, 0.6301, 0.4851, 0.6287, 0.4898, 0.6817, 0.4618, 0.6829, 0.4851, 0.6287, 0.5055, 0.6276, 0.5094, 0.6806, 0.4898, 0.6817, 0.4898, 0.6817, 0.5094, 0.6806, 0.5165, 0.7325, 0.4975, 0.7336, 0.4618, 0.6829, 0.4898, 0.6817, 0.4975, 0.7336, 0.4701, 0.7346, 0.2769, 0.5332, 0.2915, 0.5294, 0.2848, 0.5586, 0.2696, 0.5566, 0.2915, 0.5294, 0.3108, 0.5354, 0.3108, 0.5594, 0.2848, 0.5586, 0.2848, 0.5586, 0.3108, 0.5594, 0.3087, 0.5823, 0.2889, 0.5866, 0.2696, 0.5566, 0.2848, 0.5586, 0.2889, 0.5866, 0.2748, 0.5801, 0.7793, 0.0783, 0.7479, 0.0751, 0.7521, 0.03032, 0.7821, 0.03347, 0.7479, 0.0751, 0.7168, 0.07079, 0.7222, 0.02682, 0.7521, 0.03032, 0.7521, 0.03032, 0.7222, 0.02682, 0.7311, 0.002012, 0.7549, 0.0, 0.7821, 0.03347, 0.7521, 0.03032, 0.7549, 0.0, 0.778, 0.006937, 0.2625, 0.4563, 0.2938, 0.4525, 0.2979, 0.4987, 0.2679, 0.5015, 0.2938, 0.4525, 0.325, 0.4489, 0.3278, 0.4949, 0.2979, 0.4987, 0.2979, 0.4987, 0.3278, 0.4949, 0.3236, 0.5219, 0.3006, 0.5294, 0.2679, 0.5015, 0.2979, 0.4987, 0.3006, 0.5294, 0.2767, 0.5268, 0.723, 0.596, 0.7041, 0.5909, 0.712, 0.5477, 0.7296, 0.5533, 0.7041, 0.5909, 0.6769, 0.5909, 0.6863, 0.5478, 0.712, 0.5477, 0.712, 0.5477, 0.6863, 0.5478, 0.6942, 0.5249, 0.7139, 0.5215, 0.7296, 0.5533, 0.712, 0.5477, 0.7139, 0.5215, 0.7278, 0.5295, 0.1356, 0.5577, 0.1485, 0.5504, 0.1525, 0.5799, 0.1368, 0.5817, 0.1485, 0.5504, 0.1685, 0.5495, 0.1768, 0.5717, 0.1525, 0.5799, 0.1525, 0.5799, 0.1768, 0.5717, 0.1821, 0.5926, 0.165, 0.6029, 0.1368, 0.5817, 0.1525, 0.5799, 0.165, 0.6029, 0.1492, 0.6008, 0.9383, 0.4333, 0.9658, 0.4314, 0.9752, 0.4724, 0.9492, 0.4741, 0.9658, 0.4314, 0.9847, 0.4322, 0.9929, 0.4725, 0.9752, 0.4724, 0.9752, 0.4724, 0.9929, 0.4725, 0.992, 0.4955, 0.9781, 0.5, 0.9492, 0.4741, 0.9752, 0.4724, 0.9781, 0.5, 0.958, 0.4972, 0.1287, 0.5937, 0.1101, 0.5861, 0.1183, 0.5492, 0.1356, 0.5572, 0.1101, 0.5861, 0.08298, 0.5858, 0.09272, 0.5492, 0.1183, 0.5492, 0.1574, 0.5294, 0.1821, 0.5343, 0.1685, 0.5495, 0.1485, 0.5504, 0.1356, 0.5572, 0.1183, 0.5492, 0.1205, 0.5294, 0.1342, 0.5382, 0.3858, 0.4337, 0.4159, 0.426, 0.4256, 0.4667, 0.3968, 0.4735, 0.4159, 0.426, 0.4459, 0.4186, 0.4542, 0.459, 0.4256, 0.4667, 0.4256, 0.4667, 0.4542, 0.459, 0.4532, 0.4828, 0.4317, 0.4928, 0.3968, 0.4735, 0.4256, 0.4667, 0.4317, 0.4928, 0.4082, 0.4942, 0.1786, 0.0006596, 0.1567, 0.1181, 0.1233, 0.1114, 0.1553, 0.001741, 0.1567, 0.1181, 0.1351, 0.2355, 0.09608, 0.2067, 0.1233, 0.1114, 0.1233, 0.1114, 0.09608, 0.2067, 0.06641, 0.1972, 0.09861, 0.1071, 0.9206, 1.0, 0.9085, 0.8863, 0.9325, 0.8879, 0.9436, 0.9965, 0.06781, 0.5294, 0.0517, 0.5771, 0.02952, 0.5881, 0.03238, 0.5654, 0.0517, 0.5771, 0.04984, 0.6251, 0.02978, 0.6333, 0.02952, 0.5881, 0.02952, 0.5881, 0.02978, 0.6333, 0.001338, 0.6338, 0.0, 0.5859, 0.03238, 0.5654, 0.02952, 0.5881, 0.0, 0.5859, 0.00233, 0.5393, 0.9748, 0.7939, 0.9829, 0.8863, 0.9615, 0.8878, 0.9538, 0.7955, 0.9829, 0.8863, 0.9929, 0.9927, 0.9711, 0.9938, 0.9615, 0.8878, 0.9615, 0.8878, 0.9711, 0.9938, 0.9436, 0.9965, 0.9325, 0.8879, 0.9538, 0.7955, 0.9615, 0.8878, 0.9325, 0.8879, 0.924, 0.7938, 0.6326, 0.5208, 0.6108, 0.4056, 0.6461, 0.4018, 0.6568, 0.5208, 0.6108, 0.4056, 0.5893, 0.2902, 0.6367, 0.299, 0.6461, 0.4018, 0.6461, 0.4018, 0.6367, 0.299, 0.6815, 0.2773, 0.6813, 0.399, 0.6568, 0.5208, 0.6461, 0.4018, 0.6813, 0.399, 0.6811, 0.5208, 0.5924, 0.5215, 0.553, 0.4186, 0.5775, 0.4131, 0.6095, 0.521, 0.553, 0.4186, 0.5208, 0.3291, 0.5503, 0.3193, 0.5775, 0.4131, 0.5775, 0.4131, 0.5503, 0.3193, 0.5893, 0.2902, 0.6108, 0.4056, 0.6095, 0.521, 0.5775, 0.4131, 0.6108, 0.4056, 0.6326, 0.5208, 0.5256, 0.808, 0.523, 0.7524, 0.5534, 0.7511, 0.5562, 0.777, 0.523, 0.7524, 0.5249, 0.701, 0.5539, 0.7024, 0.5534, 0.7511, 0.5534, 0.7511, 0.5539, 0.7024, 0.5743, 0.7035, 0.5759, 0.7547, 0.5562, 0.777, 0.5534, 0.7511, 0.5759, 0.7547, 0.5918, 0.8097, 0.2271, 0.0, 0.2272, 0.1242, 0.192, 0.1215, 0.2028, 0.0001409, 0.2272, 0.1242, 0.2273, 0.2482, 0.1825, 0.2264, 0.192, 0.1215, 0.192, 0.1215, 0.1825, 0.2264, 0.1351, 0.2355, 0.1567, 0.1181, 0.2028, 0.0001409, 0.192, 0.1215, 0.1567, 0.1181, 0.1786, 0.0006596, 0.04984, 0.6251, 0.05372, 0.6737, 0.03444, 0.6815, 0.02978, 0.6333, 0.05372, 0.6737, 0.06091, 0.719, 0.04225, 0.7266, 0.03444, 0.6815, 0.03444, 0.6815, 0.04225, 0.7266, 0.01517, 0.7268, 0.006748, 0.6819, 0.02978, 0.6333, 0.03444, 0.6815, 0.006748, 0.6819, 0.001338, 0.6338, 0.924, 0.7938, 0.9202, 0.7237, 0.9498, 0.7261, 0.9538, 0.7955, 0.9202, 0.7237, 0.9217, 0.6681, 0.9505, 0.6703, 0.9498, 0.7261, 0.9498, 0.7261, 0.9505, 0.6703, 0.9707, 0.6696, 0.9704, 0.7249, 0.9538, 0.7955, 0.9498, 0.7261, 0.9704, 0.7249, 0.9748, 0.7939, 0.5208, 0.3291, 0.5006, 0.2618, 0.531, 0.2531, 0.5503, 0.3193, 0.5006, 0.2618, 0.4873, 0.2077, 0.5174, 0.2003, 0.531, 0.2531, 0.531, 0.2531, 0.5174, 0.2003, 0.5477, 0.1916, 0.5618, 0.2411, 0.5503, 0.3193, 0.531, 0.2531, 0.5618, 0.2411, 0.5893, 0.2902, 0.1351, 0.2355, 0.1075, 0.2853, 0.07677, 0.2739, 0.09608, 0.2067, 0.1075, 0.2853, 0.09336, 0.3351, 0.06321, 0.327, 0.07677, 0.2739, 0.07677, 0.2739, 0.06321, 0.327, 0.03296, 0.3191, 0.04625, 0.2649, 0.09608, 0.2067, 0.07677, 0.2739, 0.04625, 0.2649, 0.06641, 0.1972, 0.5939, 0.1826, 0.5887, 0.1298, 0.6198, 0.1265, 0.625, 0.1791, 0.5887, 0.1298, 0.5837, 0.0783, 0.6148, 0.0751, 0.6198, 0.1265, 0.6198, 0.1265, 0.6148, 0.0751, 0.6461, 0.07079, 0.6511, 0.122, 0.625, 0.1791, 0.6198, 0.1265, 0.6511, 0.122, 0.6562, 0.1742, 0.5893, 0.2902, 0.5977, 0.2337, 0.6302, 0.2315, 0.6367, 0.299, 0.5977, 0.2337, 0.5939, 0.1826, 0.625, 0.1791, 0.6302, 0.2315, 0.6302, 0.2315, 0.625, 0.1791, 0.6562, 0.1742, 0.6626, 0.2241, 0.6367, 0.299, 0.6302, 0.2315, 0.6626, 0.2241, 0.6815, 0.2773, 0.6607, 0.5215, 0.6448, 0.5729, 0.6219, 0.5813, 0.6244, 0.5577, 0.6448, 0.5729, 0.6433, 0.6218, 0.6228, 0.6274, 0.6219, 0.5813, 0.6219, 0.5813, 0.6228, 0.6274, 0.5941, 0.6276, 0.5918, 0.5787, 0.6244, 0.5577, 0.6219, 0.5813, 0.5918, 0.5787, 0.5932, 0.5275, 0.2273, 0.2482, 0.2082, 0.3021, 0.176, 0.2952, 0.1825, 0.2264, 0.2082, 0.3021, 0.2019, 0.3523, 0.1708, 0.3481, 0.176, 0.2952, 0.176, 0.2952, 0.1708, 0.3481, 0.1395, 0.3441, 0.1433, 0.2926, 0.1825, 0.2264, 0.176, 0.2952, 0.1433, 0.2926, 0.1351, 0.2355, 0.4627, 0.1087, 0.4542, 0.06953, 0.4828, 0.06251, 0.4927, 0.1017, 0.4542, 0.06953, 0.4552, 0.04621, 0.4767, 0.03684, 0.4828, 0.06251, 0.4828, 0.06251, 0.4767, 0.03684, 0.5002, 0.03482, 0.5118, 0.05499, 0.4927, 0.1017, 0.4828, 0.06251, 0.5118, 0.05499, 0.5228, 0.09356, 0.09336, 0.3351, 0.08051, 0.3857, 0.0505, 0.378, 0.06321, 0.327, 0.08051, 0.3857, 0.06853, 0.4337, 0.03854, 0.426, 0.0505, 0.378, 0.0505, 0.378, 0.03854, 0.426, 0.008444, 0.4186, 0.02039, 0.3705, 0.06321, 0.327, 0.0505, 0.378, 0.02039, 0.3705, 0.03296, 0.3191, 0.4873, 0.2077, 0.4747, 0.1563, 0.5047, 0.1493, 0.5174, 0.2003, 0.4747, 0.1563, 0.4627, 0.1087, 0.4927, 0.1017, 0.5047, 0.1493, 0.5047, 0.1493, 0.4927, 0.1017, 0.5228, 0.09356, 0.5348, 0.141, 0.5174, 0.2003, 0.5047, 0.1493, 0.5348, 0.141, 0.5477, 0.1916, 0.9217, 0.6681, 0.9284, 0.6156, 0.9564, 0.6176, 0.9505, 0.6703, 0.9284, 0.6156, 0.9383, 0.5667, 0.9658, 0.5686, 0.9564, 0.6176, 0.9564, 0.6176, 0.9658, 0.5686, 0.9847, 0.5678, 0.976, 0.6168, 0.9505, 0.6703, 0.9564, 0.6176, 0.976, 0.6168, 0.9707, 0.6696, 0.5389, 0.5965, 0.5482, 0.551, 0.5742, 0.5517, 0.5663, 0.5975, 0.5482, 0.551, 0.5562, 0.5253, 0.576, 0.5215, 0.5742, 0.5517, 0.5742, 0.5517, 0.576, 0.5215, 0.5901, 0.5277, 0.5918, 0.5536, 0.5663, 0.5975, 0.5742, 0.5517, 0.5918, 0.5536, 0.5853, 0.5986, 0.2019, 0.3523, 0.1968, 0.4047, 0.1656, 0.4006, 0.1708, 0.3481, 0.1968, 0.4047, 0.1919, 0.4563, 0.1607, 0.4525, 0.1656, 0.4006, 0.1656, 0.4006, 0.1607, 0.4525, 0.1294, 0.4489, 0.1344, 0.3968, 0.1708, 0.3481, 0.1656, 0.4006, 0.1344, 0.3968, 0.1395, 0.3441, 0.6433, 0.6218, 0.6472, 0.673, 0.6277, 0.6783, 0.6228, 0.6274, 0.6472, 0.673, 0.6542, 0.723, 0.6353, 0.7282, 0.6277, 0.6783, 0.6277, 0.6783, 0.6353, 0.7282, 0.608, 0.7282, 0.5998, 0.6784, 0.6228, 0.6274, 0.6277, 0.6783, 0.5998, 0.6784, 0.5941, 0.6276, 0.5249, 0.701, 0.5306, 0.6483, 0.5586, 0.6494, 0.5539, 0.7024, 0.5306, 0.6483, 0.5389, 0.5965, 0.5663, 0.5975, 0.5586, 0.6494, 0.5586, 0.6494, 0.5663, 0.5975, 0.5853, 0.5986, 0.5782, 0.6505, 0.5539, 0.7024, 0.5586, 0.6494, 0.5782, 0.6505, 0.5743, 0.7035, 0.2358, 0.5829, 0.2285, 0.5594, 0.2436, 0.5574, 0.2504, 0.5866, 0.2285, 0.5594, 0.2337, 0.536, 0.2478, 0.5294, 0.2436, 0.5574, 0.2436, 0.5574, 0.2478, 0.5294, 0.2675, 0.5337, 0.2696, 0.5566, 0.2504, 0.5866, 0.2436, 0.5574, 0.2696, 0.5566, 0.2696, 0.5806, 0.5837, 0.0783, 0.5807, 0.03347, 0.6104, 0.03032, 0.6148, 0.0751, 0.5807, 0.03347, 0.5847, 0.006937, 0.6077, 0.0, 0.6104, 0.03032, 0.6104, 0.03032, 0.6077, 0.0, 0.6317, 0.002012, 0.6405, 0.02682, 0.6148, 0.0751, 0.6104, 0.03032, 0.6405, 0.02682, 0.6461, 0.07079, 0.1919, 0.4563, 0.1864, 0.5015, 0.1565, 0.4987, 0.1607, 0.4525, 0.1864, 0.5015, 0.1775, 0.5268, 0.1536, 0.5294, 0.1565, 0.4987, 0.1565, 0.4987, 0.1536, 0.5294, 0.1306, 0.5219, 0.1265, 0.4949, 0.1607, 0.4525, 0.1565, 0.4987, 0.1265, 0.4949, 0.1294, 0.4489, 0.6542, 0.723, 0.6607, 0.7658, 0.6432, 0.7713, 0.6353, 0.7282, 0.6607, 0.7658, 0.659, 0.7895, 0.6451, 0.7976, 0.6432, 0.7713, 0.6432, 0.7713, 0.6451, 0.7976, 0.6254, 0.7942, 0.6174, 0.7713, 0.6353, 0.7282, 0.6432, 0.7713, 0.6174, 0.7713, 0.608, 0.7282, 0.1821, 0.5746, 0.1832, 0.5507, 0.1989, 0.5524, 0.195, 0.5819, 0.1832, 0.5507, 0.1956, 0.5316, 0.2115, 0.5294, 0.1989, 0.5524, 0.1989, 0.5524, 0.2115, 0.5294, 0.2285, 0.5398, 0.2232, 0.5607, 0.195, 0.5819, 0.1989, 0.5524, 0.2232, 0.5607, 0.215, 0.5828, 0.9383, 0.5667, 0.9492, 0.5259, 0.9752, 0.5276, 0.9658, 0.5686, 0.9492, 0.5259, 0.958, 0.5028, 0.9781, 0.5, 0.9752, 0.5276, 0.9752, 0.5276, 0.9781, 0.5, 0.992, 0.5045, 0.9929, 0.5275, 0.9658, 0.5686, 0.9752, 0.5276, 0.9929, 0.5275, 0.9847, 0.5678, 0.06091, 0.719, 0.06781, 0.7555, 0.05051, 0.7634, 0.04225, 0.7266, 0.06781, 0.7555, 0.06638, 0.7744, 0.0527, 0.7832, 0.05051, 0.7634, 0.2038, 0.6029, 0.195, 0.5819, 0.215, 0.5828, 0.2285, 0.5981, 0.04225, 0.7266, 0.05051, 0.7634, 0.0249, 0.7635, 0.01517, 0.7268, 0.06853, 0.4337, 0.05751, 0.4735, 0.0287, 0.4667, 0.03854, 0.426, 0.05751, 0.4735, 0.04596, 0.4942, 0.02245, 0.4928, 0.0287, 0.4667, 0.0287, 0.4667, 0.02245, 0.4928, 0.0008974, 0.4828, 0.0, 0.459, 0.03854, 0.426, 0.0287, 0.4667, 0.0, 0.459, 0.008444, 0.4186])
me_cube_002.materials.append(mat_hand)
me_cube_002.use_remesh_preserve_volume = False
me_cube_002.use_remesh_preserve_attributes = False
me_cube_002.use_mirror_vertex_groups = False
me_cube_002.update()

# ---- objects
ob_cube = bpy.data.objects.new('Cube', me_cube)
ob_light = bpy.data.objects.new('Light', light_light)
ob_camera = bpy.data.objects.new('Camera', cam_camera)
ob_arm = bpy.data.objects.new('Arm', me_cube_001)
ob_hand = bpy.data.objects.new('Hand', me_cube_002)

# ---- transforms, parenting, visibility, modifiers, constraints
ob_cube.location = (0.0, 0.0, 0.0)
ob_cube.lock_rotations_4d = False
ob_cube.empty_display_type = 'ARROWS'
ob_cube.lineart.crease_threshold = 0.0
_m = ob_cube.modifiers.new('Mirror', 'MIRROR')
_m.merge_threshold = 0.014
_m = ob_cube.modifiers.new('Subdivision', 'SUBSURF')
_m.uv_smooth = 'PRESERVE_CORNERS'
_m.render_levels = 1
ob_light.location = (4.076, 1.005, 5.904)
ob_light.rotation_euler = (0.6503, 0.05522, 1.866)
ob_light.lock_rotations_4d = False
ob_light.empty_display_type = 'ARROWS'
ob_light.color = (0.0, 0.0, 0.0, 0.0)
ob_light.lineart.crease_threshold = 0.0
ob_camera.location = (7.359, -6.926, 4.958)
ob_camera.rotation_euler = (1.109, 0.0, 0.8149)
ob_camera.lock_rotations_4d = False
ob_camera.empty_display_type = 'ARROWS'
ob_camera.color = (0.0, 0.0, 0.0, 0.0)
ob_camera.display_type = 'WIRE'
ob_camera.lineart.crease_threshold = 0.0
ob_arm.location = (0.0, 0.0, 0.0)
ob_arm.lock_rotations_4d = False
ob_arm.empty_display_type = 'ARROWS'
ob_arm.lineart.crease_threshold = 0.0
ob_hand.location = (0.0, 0.0, 0.0)
ob_hand.lock_rotations_4d = False
ob_hand.empty_display_type = 'ARROWS'
ob_hand.lineart.crease_threshold = 0.0

# ---- collection membership
col_collection.objects.link(ob_cube)
col_collection.objects.link(ob_light)
col_collection.objects.link(ob_camera)
col_collection.objects.link(ob_arm)
col_collection.objects.link(ob_hand)

# ---- scene / render settings (as saved in the file)
scene.camera = ob_camera
scene.frame_start = 1; scene.frame_end = 250; scene.frame_set(1)
scene.render.engine = 'BLENDER_EEVEE_NEXT'
scene.cycles.use_denoising = False
scene.cycles.samples = 128
scene.cycles.sampling_pattern = 'TABULATED_SOBOL'
scene.cycles.use_adaptive_sampling = False
scene.cycles.use_light_tree = False
scene.view_settings.view_transform = 'Filmic'
bpy.context.view_layer.update()
